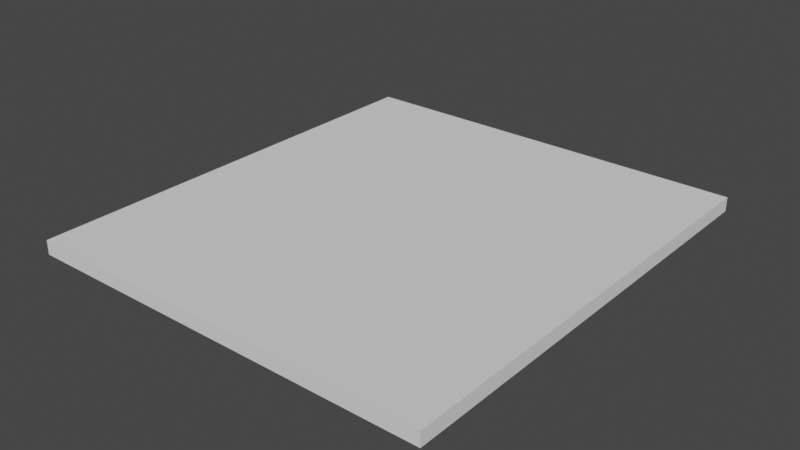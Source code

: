 # Source: Sidewalk.blend  (saved by Blender 2.93.21; exported with 4.5.12 LTS)
import bpy
from mathutils import Matrix  # noqa: F401  (used for matrix-valued properties, if any)

bpy.ops.wm.read_factory_settings(use_empty=True)
scene = bpy.context.scene
scene.name = 'Scene'

# ---- collections
col_collection = bpy.data.collections.new('Collection'); scene.collection.children.link(col_collection)

# ---- world
world_world = bpy.data.worlds.new('World'); scene.world = world_world
world_world.use_nodes = True; world_world.node_tree.nodes.clear()
_N = world_world.node_tree.nodes; _L = world_world.node_tree.links
n0 = _N.new('ShaderNodeOutputWorld'); n0.name = 'World Output'; n0.location = (300, 300)
n1 = _N.new('ShaderNodeBackground'); n1.name = 'Background'; n1.location = (10, 300)
n1.inputs[0].default_value = (0.05088, 0.05088, 0.05088, 1.0)
_L.new(n1.outputs[0], n0.inputs[0])
n0.is_active_output = True
world_world.color = (0.05088, 0.05088, 0.05088)
world_world.use_sun_shadow = False
world_world.sun_shadow_jitter_overblur = 0.0

# ---- meshes
me_cube_002 = bpy.data.meshes.new('Cube.002')
me_cube_002.from_pydata([(-5.5, -5.0, 9.537e-07), (-5.5, -5.0, 0.343), (-5.5, 5.0, 9.537e-07), (-5.5, 5.0, 0.343), (5.5, -5.0, 9.537e-07), (5.5, -5.0, 0.343), (5.5, 5.0, 9.537e-07), (5.5, 5.0, 0.343)], [], [(0, 1, 3, 2), (2, 3, 7, 6), (6, 7, 5, 4), (4, 5, 1, 0), (2, 6, 4, 0), (7, 3, 1, 5)])
_uv = me_cube_002.uv_layers.new(name='UVMap')
_uv.uv.foreach_set('vector', [0.375, 0.0, 0.625, 0.0, 0.625, 0.25, 0.375, 0.25, 0.375, 0.25, 0.625, 0.25, 0.625, 0.5, 0.375, 0.5, 0.375, 0.5, 0.625, 0.5, 0.625, 0.75, 0.375, 0.75, 0.375, 0.75, 0.625, 0.75, 0.625, 1.0, 0.375, 1.0, 0.125, 0.5, 0.375, 0.5, 0.375, 0.75, 0.125, 0.75, 0.625, 0.5, 0.875, 0.5, 0.875, 0.75, 0.625, 0.75])
me_cube_002.use_remesh_fix_poles = True
me_cube_002.use_remesh_preserve_attributes = False
me_cube_002.update()

# ---- objects
ob_sidewalk = bpy.data.objects.new('Sidewalk', me_cube_002)

# ---- transforms, parenting, visibility, modifiers, constraints
ob_sidewalk.location = (0.0, 0.0, 0.0)
ob_sidewalk.rotation_euler = (0.0, -0.0, 1.571)

# ---- collection membership
col_collection.objects.link(ob_sidewalk)

# ---- scene / render settings (as saved in the file)
scene.frame_start = 1; scene.frame_end = 250; scene.frame_set(1)
scene.render.engine = 'BLENDER_EEVEE_NEXT'
scene.cycles.use_denoising = False
scene.cycles.samples = 128
scene.cycles.sampling_pattern = 'TABULATED_SOBOL'
scene.cycles.use_adaptive_sampling = False
scene.cycles.use_light_tree = False
scene.view_settings.view_transform = 'Filmic'
bpy.context.view_layer.update()

# ---- added for rendering (the .blend has no active camera and no usable light): camera, sun
cam_auto = bpy.data.cameras.new('AutoCamera')
cam_auto.lens = 50.0
cam_auto.sensor_width = 36.0
cam_auto.clip_end = 1000.0
ob_auto_camera = bpy.data.objects.new('AutoCamera', cam_auto)
scene.collection.objects.link(ob_auto_camera)
ob_auto_camera.location = (13.7581, -16.5097, 11.178)
ob_auto_camera.rotation_euler = (1.09748, -7.21219e-08, 0.694738)
scene.camera = ob_auto_camera
light_auto_sun = bpy.data.lights.new('AutoSun', 'SUN')
light_auto_sun.energy = 3.0
light_auto_sun.angle = 0.0523599
ob_auto_sun = bpy.data.objects.new('AutoSun', light_auto_sun)
scene.collection.objects.link(ob_auto_sun)
ob_auto_sun.rotation_euler = (0.872665, 0.174533, 0.523599)
bpy.context.view_layer.update()

